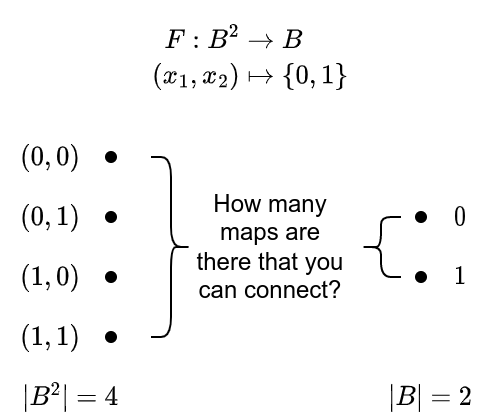

The diagram above was exported from draw.io. Its source (the exported page's mxGraphModel, read from the mxfile embedded in the PNG):
<mxGraphModel dx="545" dy="341" grid="1" gridSize="10" guides="1" tooltips="1" connect="1" arrows="1" fold="1" page="1" pageScale="1" pageWidth="850" pageHeight="1100" math="1" shadow="0">
  <root>
    <mxCell id="0" />
    <mxCell id="1" parent="0" />
    <mxCell id="2" value="\((1, 0)\)" style="text;html=1;strokeColor=none;fillColor=none;align=center;verticalAlign=middle;whiteSpace=wrap;rounded=0;" vertex="1" parent="1">
      <mxGeometry x="165" y="760" width="40" height="20" as="geometry" />
    </mxCell>
    <mxCell id="3" value="\((0, 0)\)" style="text;html=1;strokeColor=none;fillColor=none;align=center;verticalAlign=middle;whiteSpace=wrap;rounded=0;" vertex="1" parent="1">
      <mxGeometry x="165" y="700" width="40" height="20" as="geometry" />
    </mxCell>
    <mxCell id="4" value="\((0, 1)\)" style="text;html=1;strokeColor=none;fillColor=none;align=center;verticalAlign=middle;whiteSpace=wrap;rounded=0;" vertex="1" parent="1">
      <mxGeometry x="165" y="730" width="40" height="20" as="geometry" />
    </mxCell>
    <mxCell id="5" value="\((1, 1)\)" style="text;html=1;strokeColor=none;fillColor=none;align=center;verticalAlign=middle;whiteSpace=wrap;rounded=0;" vertex="1" parent="1">
      <mxGeometry x="165" y="790" width="40" height="20" as="geometry" />
    </mxCell>
    <mxCell id="6" value="" style="shape=waypoint;sketch=0;fillStyle=solid;size=6;pointerEvents=1;points=[];fillColor=none;resizable=0;rotatable=0;perimeter=centerPerimeter;snapToPoint=1;" vertex="1" parent="1">
      <mxGeometry x="205" y="700" width="20" height="20" as="geometry" />
    </mxCell>
    <mxCell id="7" value="" style="shape=waypoint;sketch=0;fillStyle=solid;size=6;pointerEvents=1;points=[];fillColor=none;resizable=0;rotatable=0;perimeter=centerPerimeter;snapToPoint=1;" vertex="1" parent="1">
      <mxGeometry x="205" y="730" width="20" height="20" as="geometry" />
    </mxCell>
    <mxCell id="8" value="" style="shape=waypoint;sketch=0;fillStyle=solid;size=6;pointerEvents=1;points=[];fillColor=none;resizable=0;rotatable=0;perimeter=centerPerimeter;snapToPoint=1;" vertex="1" parent="1">
      <mxGeometry x="205" y="760" width="20" height="20" as="geometry" />
    </mxCell>
    <mxCell id="9" value="" style="shape=waypoint;sketch=0;fillStyle=solid;size=6;pointerEvents=1;points=[];fillColor=none;resizable=0;rotatable=0;perimeter=centerPerimeter;snapToPoint=1;" vertex="1" parent="1">
      <mxGeometry x="205" y="790" width="20" height="20" as="geometry" />
    </mxCell>
    <mxCell id="10" value="\(0\)" style="text;html=1;strokeColor=none;fillColor=none;align=center;verticalAlign=middle;whiteSpace=wrap;rounded=0;" vertex="1" parent="1">
      <mxGeometry x="380" y="730" width="20" height="20" as="geometry" />
    </mxCell>
    <mxCell id="11" value="" style="shape=waypoint;sketch=0;fillStyle=solid;size=6;pointerEvents=1;points=[];fillColor=none;resizable=0;rotatable=0;perimeter=centerPerimeter;snapToPoint=1;" vertex="1" parent="1">
      <mxGeometry x="360" y="730" width="20" height="20" as="geometry" />
    </mxCell>
    <mxCell id="12" value="\(1\)" style="text;html=1;strokeColor=none;fillColor=none;align=center;verticalAlign=middle;whiteSpace=wrap;rounded=0;" vertex="1" parent="1">
      <mxGeometry x="380" y="760" width="20" height="20" as="geometry" />
    </mxCell>
    <mxCell id="13" value="" style="shape=waypoint;sketch=0;fillStyle=solid;size=6;pointerEvents=1;points=[];fillColor=none;resizable=0;rotatable=0;perimeter=centerPerimeter;snapToPoint=1;" vertex="1" parent="1">
      <mxGeometry x="360" y="760" width="20" height="20" as="geometry" />
    </mxCell>
    <mxCell id="14" value="\(|B^2| = 4\)" style="text;html=1;strokeColor=none;fillColor=none;align=center;verticalAlign=middle;whiteSpace=wrap;rounded=0;" vertex="1" parent="1">
      <mxGeometry x="160" y="820" width="70" height="20" as="geometry" />
    </mxCell>
    <mxCell id="15" value="\(|B| = 2\)" style="text;html=1;strokeColor=none;fillColor=none;align=center;verticalAlign=middle;whiteSpace=wrap;rounded=0;" vertex="1" parent="1">
      <mxGeometry x="340" y="820" width="70" height="20" as="geometry" />
    </mxCell>
    <mxCell id="16" value="" style="shape=curlyBracket;whiteSpace=wrap;html=1;rounded=1;flipH=1;labelPosition=right;verticalLabelPosition=middle;align=left;verticalAlign=middle;size=0.5;" vertex="1" parent="1">
      <mxGeometry x="235" y="710" width="20" height="90" as="geometry" />
    </mxCell>
    <mxCell id="17" value="" style="shape=curlyBracket;whiteSpace=wrap;html=1;rounded=1;flipH=1;labelPosition=right;verticalLabelPosition=middle;align=left;verticalAlign=middle;size=0.5;rotation=-180;" vertex="1" parent="1">
      <mxGeometry x="340" y="740" width="20" height="30" as="geometry" />
    </mxCell>
    <mxCell id="18" value="How many maps are there that you can connect?" style="text;html=1;strokeColor=none;fillColor=none;align=center;verticalAlign=middle;whiteSpace=wrap;rounded=0;" vertex="1" parent="1">
      <mxGeometry x="255" y="740" width="80" height="30" as="geometry" />
    </mxCell>
    <mxCell id="19" value="\[&lt;br&gt;\begin{align*}&lt;br&gt;F: B^2 &amp;amp;\rightarrow B \\&lt;br&gt;(x_1, x_2) &amp;amp;\mapsto \{0, 1\}&lt;br&gt;\end{align*}\]" style="text;html=1;strokeColor=none;fillColor=none;align=center;verticalAlign=middle;whiteSpace=wrap;rounded=0;" vertex="1" parent="1">
      <mxGeometry x="225" y="640" width="120" height="40" as="geometry" />
    </mxCell>
  </root>
</mxGraphModel>